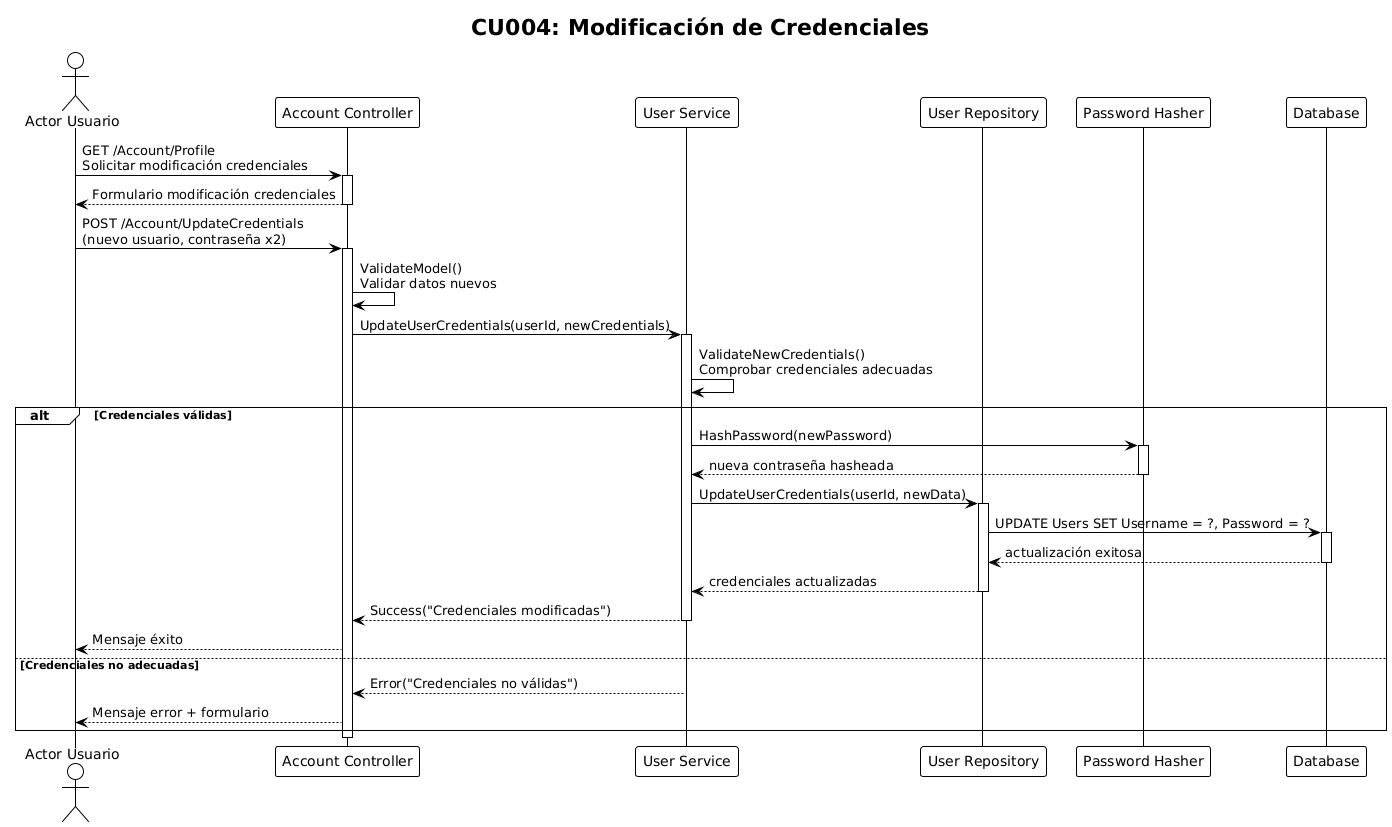

The diagram above was rendered by PlantUML. Its source (embedded in the PNG):
@startuml
!theme plain
title CU004: Modificación de Credenciales

actor "Actor Usuario" as usuario
participant "Account Controller" as controller
participant "User Service" as userService
participant "User Repository" as userRepo
participant "Password Hasher" as hasher
participant "Database" as db

usuario -> controller : GET /Account/Profile\nSolicitar modificación credenciales
activate controller
controller --> usuario : Formulario modificación credenciales
deactivate controller

usuario -> controller : POST /Account/UpdateCredentials\n(nuevo usuario, contraseña x2)
activate controller

controller -> controller : ValidateModel()\nValidar datos nuevos

controller -> userService : UpdateUserCredentials(userId, newCredentials)
activate userService

userService -> userService : ValidateNewCredentials()\nComprobar credenciales adecuadas

alt Credenciales válidas
    userService -> hasher : HashPassword(newPassword)
    activate hasher
    hasher --> userService : nueva contraseña hasheada
    deactivate hasher
    
    userService -> userRepo : UpdateUserCredentials(userId, newData)
    activate userRepo
    userRepo -> db : UPDATE Users SET Username = ?, Password = ?
    activate db
    db --> userRepo : actualización exitosa
    deactivate db
    userRepo --> userService : credenciales actualizadas
    deactivate userRepo
    
    userService --> controller : Success("Credenciales modificadas")
    deactivate userService
    controller --> usuario : Mensaje éxito
else Credenciales no adecuadas
    userService --> controller : Error("Credenciales no válidas")
    deactivate userService
    controller --> usuario : Mensaje error + formulario
end

deactivate controller
@enduml